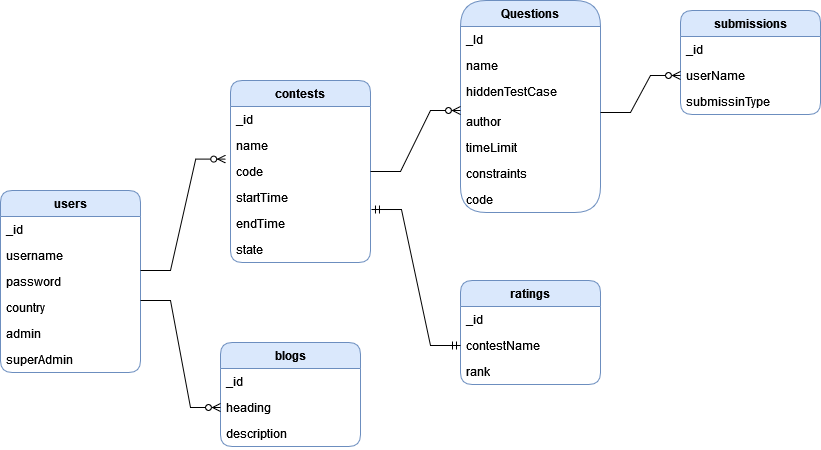

The diagram above was exported from draw.io. Its source (the exported page's mxGraphModel, read from the mxfile embedded in the PNG):
<mxGraphModel dx="868" dy="468" grid="1" gridSize="10" guides="1" tooltips="1" connect="1" arrows="1" fold="1" page="1" pageScale="1" pageWidth="1100" pageHeight="850" math="0" shadow="0">
  <root>
    <mxCell id="0" />
    <mxCell id="1" parent="0" />
    <mxCell id="UQU91rGaOplaDnYREBlH-10" value="users" style="swimlane;fontStyle=1;childLayout=stackLayout;horizontal=1;startSize=26;horizontalStack=0;resizeParent=1;resizeParentMax=0;resizeLast=0;collapsible=1;marginBottom=0;fillColor=#dae8fc;strokeColor=#6c8ebf;rounded=1;" parent="1" vertex="1">
      <mxGeometry x="140" y="200" width="140" height="182" as="geometry" />
    </mxCell>
    <mxCell id="UQU91rGaOplaDnYREBlH-11" value="_id" style="text;strokeColor=none;fillColor=none;align=left;verticalAlign=top;spacingLeft=4;spacingRight=4;overflow=hidden;rotatable=0;points=[[0,0.5],[1,0.5]];portConstraint=eastwest;" parent="UQU91rGaOplaDnYREBlH-10" vertex="1">
      <mxGeometry y="26" width="140" height="26" as="geometry" />
    </mxCell>
    <mxCell id="UQU91rGaOplaDnYREBlH-12" value="username" style="text;strokeColor=none;fillColor=none;align=left;verticalAlign=top;spacingLeft=4;spacingRight=4;overflow=hidden;rotatable=0;points=[[0,0.5],[1,0.5]];portConstraint=eastwest;" parent="UQU91rGaOplaDnYREBlH-10" vertex="1">
      <mxGeometry y="52" width="140" height="26" as="geometry" />
    </mxCell>
    <mxCell id="UQU91rGaOplaDnYREBlH-13" value="password&#10;&#10;" style="text;strokeColor=none;fillColor=none;align=left;verticalAlign=top;spacingLeft=4;spacingRight=4;overflow=hidden;rotatable=0;points=[[0,0.5],[1,0.5]];portConstraint=eastwest;" parent="UQU91rGaOplaDnYREBlH-10" vertex="1">
      <mxGeometry y="78" width="140" height="26" as="geometry" />
    </mxCell>
    <mxCell id="UQU91rGaOplaDnYREBlH-14" value="country" style="text;strokeColor=none;fillColor=none;align=left;verticalAlign=top;spacingLeft=4;spacingRight=4;overflow=hidden;rotatable=0;points=[[0,0.5],[1,0.5]];portConstraint=eastwest;" parent="UQU91rGaOplaDnYREBlH-10" vertex="1">
      <mxGeometry y="104" width="140" height="26" as="geometry" />
    </mxCell>
    <mxCell id="UQU91rGaOplaDnYREBlH-16" value="admin" style="text;strokeColor=none;fillColor=none;align=left;verticalAlign=top;spacingLeft=4;spacingRight=4;overflow=hidden;rotatable=0;points=[[0,0.5],[1,0.5]];portConstraint=eastwest;" parent="UQU91rGaOplaDnYREBlH-10" vertex="1">
      <mxGeometry y="130" width="140" height="26" as="geometry" />
    </mxCell>
    <mxCell id="E8VvOuo9CerZVdCnU4SK-17" value="superAdmin" style="text;strokeColor=none;fillColor=none;align=left;verticalAlign=top;spacingLeft=4;spacingRight=4;overflow=hidden;rotatable=0;points=[[0,0.5],[1,0.5]];portConstraint=eastwest;" parent="UQU91rGaOplaDnYREBlH-10" vertex="1">
      <mxGeometry y="156" width="140" height="26" as="geometry" />
    </mxCell>
    <mxCell id="UQU91rGaOplaDnYREBlH-17" value="ratings" style="swimlane;fontStyle=1;childLayout=stackLayout;horizontal=1;startSize=26;horizontalStack=0;resizeParent=1;resizeParentMax=0;resizeLast=0;collapsible=1;marginBottom=0;fillColor=#dae8fc;strokeColor=#6c8ebf;rounded=1;" parent="1" vertex="1">
      <mxGeometry x="600" y="290" width="140" height="104" as="geometry" />
    </mxCell>
    <mxCell id="UQU91rGaOplaDnYREBlH-18" value="_id" style="text;strokeColor=none;fillColor=none;align=left;verticalAlign=top;spacingLeft=4;spacingRight=4;overflow=hidden;rotatable=0;points=[[0,0.5],[1,0.5]];portConstraint=eastwest;" parent="UQU91rGaOplaDnYREBlH-17" vertex="1">
      <mxGeometry y="26" width="140" height="26" as="geometry" />
    </mxCell>
    <mxCell id="UQU91rGaOplaDnYREBlH-19" value="contestName" style="text;strokeColor=none;fillColor=none;align=left;verticalAlign=top;spacingLeft=4;spacingRight=4;overflow=hidden;rotatable=0;points=[[0,0.5],[1,0.5]];portConstraint=eastwest;" parent="UQU91rGaOplaDnYREBlH-17" vertex="1">
      <mxGeometry y="52" width="140" height="26" as="geometry" />
    </mxCell>
    <mxCell id="UQU91rGaOplaDnYREBlH-20" value="rank" style="text;strokeColor=none;fillColor=none;align=left;verticalAlign=top;spacingLeft=4;spacingRight=4;overflow=hidden;rotatable=0;points=[[0,0.5],[1,0.5]];portConstraint=eastwest;" parent="UQU91rGaOplaDnYREBlH-17" vertex="1">
      <mxGeometry y="78" width="140" height="26" as="geometry" />
    </mxCell>
    <mxCell id="UQU91rGaOplaDnYREBlH-25" value="blogs" style="swimlane;fontStyle=1;childLayout=stackLayout;horizontal=1;startSize=26;horizontalStack=0;resizeParent=1;resizeParentMax=0;resizeLast=0;collapsible=1;marginBottom=0;fillColor=#dae8fc;strokeColor=#6c8ebf;rounded=1;" parent="1" vertex="1">
      <mxGeometry x="360" y="352" width="140" height="104" as="geometry" />
    </mxCell>
    <mxCell id="UQU91rGaOplaDnYREBlH-26" value="_id" style="text;strokeColor=none;fillColor=none;align=left;verticalAlign=top;spacingLeft=4;spacingRight=4;overflow=hidden;rotatable=0;points=[[0,0.5],[1,0.5]];portConstraint=eastwest;" parent="UQU91rGaOplaDnYREBlH-25" vertex="1">
      <mxGeometry y="26" width="140" height="26" as="geometry" />
    </mxCell>
    <mxCell id="UQU91rGaOplaDnYREBlH-27" value="heading" style="text;strokeColor=none;fillColor=none;align=left;verticalAlign=top;spacingLeft=4;spacingRight=4;overflow=hidden;rotatable=0;points=[[0,0.5],[1,0.5]];portConstraint=eastwest;" parent="UQU91rGaOplaDnYREBlH-25" vertex="1">
      <mxGeometry y="52" width="140" height="26" as="geometry" />
    </mxCell>
    <mxCell id="UQU91rGaOplaDnYREBlH-28" value="description" style="text;strokeColor=none;fillColor=none;align=left;verticalAlign=top;spacingLeft=4;spacingRight=4;overflow=hidden;rotatable=0;points=[[0,0.5],[1,0.5]];portConstraint=eastwest;" parent="UQU91rGaOplaDnYREBlH-25" vertex="1">
      <mxGeometry y="78" width="140" height="26" as="geometry" />
    </mxCell>
    <mxCell id="UQU91rGaOplaDnYREBlH-32" value="contests" style="swimlane;fontStyle=1;childLayout=stackLayout;horizontal=1;startSize=26;horizontalStack=0;resizeParent=1;resizeParentMax=0;resizeLast=0;collapsible=1;marginBottom=0;fillColor=#dae8fc;strokeColor=#6c8ebf;rounded=1;" parent="1" vertex="1">
      <mxGeometry x="370" y="90" width="140" height="182" as="geometry" />
    </mxCell>
    <mxCell id="UQU91rGaOplaDnYREBlH-33" value="_id" style="text;strokeColor=none;fillColor=none;align=left;verticalAlign=top;spacingLeft=4;spacingRight=4;overflow=hidden;rotatable=0;points=[[0,0.5],[1,0.5]];portConstraint=eastwest;" parent="UQU91rGaOplaDnYREBlH-32" vertex="1">
      <mxGeometry y="26" width="140" height="26" as="geometry" />
    </mxCell>
    <mxCell id="UQU91rGaOplaDnYREBlH-34" value="name" style="text;strokeColor=none;fillColor=none;align=left;verticalAlign=top;spacingLeft=4;spacingRight=4;overflow=hidden;rotatable=0;points=[[0,0.5],[1,0.5]];portConstraint=eastwest;" parent="UQU91rGaOplaDnYREBlH-32" vertex="1">
      <mxGeometry y="52" width="140" height="26" as="geometry" />
    </mxCell>
    <mxCell id="UQU91rGaOplaDnYREBlH-35" value="code" style="text;strokeColor=none;fillColor=none;align=left;verticalAlign=top;spacingLeft=4;spacingRight=4;overflow=hidden;rotatable=0;points=[[0,0.5],[1,0.5]];portConstraint=eastwest;" parent="UQU91rGaOplaDnYREBlH-32" vertex="1">
      <mxGeometry y="78" width="140" height="26" as="geometry" />
    </mxCell>
    <mxCell id="E8VvOuo9CerZVdCnU4SK-6" value="startTime" style="text;strokeColor=none;fillColor=none;align=left;verticalAlign=top;spacingLeft=4;spacingRight=4;overflow=hidden;rotatable=0;points=[[0,0.5],[1,0.5]];portConstraint=eastwest;" parent="UQU91rGaOplaDnYREBlH-32" vertex="1">
      <mxGeometry y="104" width="140" height="26" as="geometry" />
    </mxCell>
    <mxCell id="E8VvOuo9CerZVdCnU4SK-7" value="endTime" style="text;strokeColor=none;fillColor=none;align=left;verticalAlign=top;spacingLeft=4;spacingRight=4;overflow=hidden;rotatable=0;points=[[0,0.5],[1,0.5]];portConstraint=eastwest;" parent="UQU91rGaOplaDnYREBlH-32" vertex="1">
      <mxGeometry y="130" width="140" height="26" as="geometry" />
    </mxCell>
    <mxCell id="E8VvOuo9CerZVdCnU4SK-8" value="state" style="text;strokeColor=none;fillColor=none;align=left;verticalAlign=top;spacingLeft=4;spacingRight=4;overflow=hidden;rotatable=0;points=[[0,0.5],[1,0.5]];portConstraint=eastwest;" parent="UQU91rGaOplaDnYREBlH-32" vertex="1">
      <mxGeometry y="156" width="140" height="26" as="geometry" />
    </mxCell>
    <mxCell id="UQU91rGaOplaDnYREBlH-36" value="Questions" style="swimlane;fontStyle=1;childLayout=stackLayout;horizontal=1;startSize=26;horizontalStack=0;resizeParent=1;resizeParentMax=0;resizeLast=0;collapsible=1;marginBottom=0;fillColor=#dae8fc;strokeColor=#6c8ebf;rounded=1;strokeWidth=1;arcSize=33;" parent="1" vertex="1">
      <mxGeometry x="600" y="10" width="140" height="212" as="geometry" />
    </mxCell>
    <mxCell id="UQU91rGaOplaDnYREBlH-37" value="_Id" style="text;strokeColor=none;fillColor=none;align=left;verticalAlign=top;spacingLeft=4;spacingRight=4;overflow=hidden;rotatable=0;points=[[0,0.5],[1,0.5]];portConstraint=eastwest;" parent="UQU91rGaOplaDnYREBlH-36" vertex="1">
      <mxGeometry y="26" width="140" height="26" as="geometry" />
    </mxCell>
    <mxCell id="E8VvOuo9CerZVdCnU4SK-1" value="name" style="text;strokeColor=none;fillColor=none;align=left;verticalAlign=top;spacingLeft=4;spacingRight=4;overflow=hidden;rotatable=0;points=[[0,0.5],[1,0.5]];portConstraint=eastwest;" parent="UQU91rGaOplaDnYREBlH-36" vertex="1">
      <mxGeometry y="52" width="140" height="26" as="geometry" />
    </mxCell>
    <mxCell id="UQU91rGaOplaDnYREBlH-38" value="hiddenTestCase" style="text;strokeColor=none;fillColor=none;align=left;verticalAlign=top;spacingLeft=4;spacingRight=4;overflow=hidden;rotatable=0;points=[[0,0.5],[1,0.5]];portConstraint=eastwest;" parent="UQU91rGaOplaDnYREBlH-36" vertex="1">
      <mxGeometry y="78" width="140" height="30" as="geometry" />
    </mxCell>
    <mxCell id="E8VvOuo9CerZVdCnU4SK-2" value="author" style="text;strokeColor=none;fillColor=none;align=left;verticalAlign=top;spacingLeft=4;spacingRight=4;overflow=hidden;rotatable=0;points=[[0,0.5],[1,0.5]];portConstraint=eastwest;" parent="UQU91rGaOplaDnYREBlH-36" vertex="1">
      <mxGeometry y="108" width="140" height="26" as="geometry" />
    </mxCell>
    <mxCell id="E8VvOuo9CerZVdCnU4SK-3" value="timeLimit" style="text;strokeColor=none;fillColor=none;align=left;verticalAlign=top;spacingLeft=4;spacingRight=4;overflow=hidden;rotatable=0;points=[[0,0.5],[1,0.5]];portConstraint=eastwest;" parent="UQU91rGaOplaDnYREBlH-36" vertex="1">
      <mxGeometry y="134" width="140" height="26" as="geometry" />
    </mxCell>
    <mxCell id="E8VvOuo9CerZVdCnU4SK-4" value="constraints" style="text;strokeColor=none;fillColor=none;align=left;verticalAlign=top;spacingLeft=4;spacingRight=4;overflow=hidden;rotatable=0;points=[[0,0.5],[1,0.5]];portConstraint=eastwest;" parent="UQU91rGaOplaDnYREBlH-36" vertex="1">
      <mxGeometry y="160" width="140" height="26" as="geometry" />
    </mxCell>
    <mxCell id="E8VvOuo9CerZVdCnU4SK-9" value="code" style="text;strokeColor=none;fillColor=none;align=left;verticalAlign=top;spacingLeft=4;spacingRight=4;overflow=hidden;rotatable=0;points=[[0,0.5],[1,0.5]];portConstraint=eastwest;" parent="UQU91rGaOplaDnYREBlH-36" vertex="1">
      <mxGeometry y="186" width="140" height="26" as="geometry" />
    </mxCell>
    <mxCell id="E8VvOuo9CerZVdCnU4SK-10" value="" style="edgeStyle=entityRelationEdgeStyle;fontSize=12;html=1;endArrow=ERzeroToMany;endFill=1;rounded=0;entryX=-0.034;entryY=0.023;entryDx=0;entryDy=0;entryPerimeter=0;" parent="1" target="UQU91rGaOplaDnYREBlH-35" edge="1">
      <mxGeometry width="100" height="100" relative="1" as="geometry">
        <mxPoint x="280" y="280" as="sourcePoint" />
        <mxPoint x="380" y="180" as="targetPoint" />
      </mxGeometry>
    </mxCell>
    <mxCell id="E8VvOuo9CerZVdCnU4SK-18" value="" style="edgeStyle=entityRelationEdgeStyle;fontSize=12;html=1;endArrow=ERzeroToMany;endFill=1;rounded=0;entryX=0;entryY=0.5;entryDx=0;entryDy=0;" parent="1" target="UQU91rGaOplaDnYREBlH-27" edge="1">
      <mxGeometry width="100" height="100" relative="1" as="geometry">
        <mxPoint x="280" y="310" as="sourcePoint" />
        <mxPoint x="570" y="240" as="targetPoint" />
      </mxGeometry>
    </mxCell>
    <mxCell id="E8VvOuo9CerZVdCnU4SK-19" value="" style="edgeStyle=entityRelationEdgeStyle;fontSize=12;html=1;endArrow=ERzeroToMany;endFill=1;rounded=0;exitX=1;exitY=0.5;exitDx=0;exitDy=0;entryX=0;entryY=0.077;entryDx=0;entryDy=0;entryPerimeter=0;" parent="1" source="UQU91rGaOplaDnYREBlH-35" target="E8VvOuo9CerZVdCnU4SK-2" edge="1">
      <mxGeometry width="100" height="100" relative="1" as="geometry">
        <mxPoint x="480" y="340" as="sourcePoint" />
        <mxPoint x="580" y="240" as="targetPoint" />
      </mxGeometry>
    </mxCell>
    <mxCell id="E8VvOuo9CerZVdCnU4SK-22" value="submissions" style="swimlane;fontStyle=1;childLayout=stackLayout;horizontal=1;startSize=26;horizontalStack=0;resizeParent=1;resizeParentMax=0;resizeLast=0;collapsible=1;marginBottom=0;fillColor=#dae8fc;strokeColor=#6c8ebf;rounded=1;" parent="1" vertex="1">
      <mxGeometry x="820" y="20" width="140" height="104" as="geometry" />
    </mxCell>
    <mxCell id="E8VvOuo9CerZVdCnU4SK-23" value="_id" style="text;strokeColor=none;fillColor=none;align=left;verticalAlign=top;spacingLeft=4;spacingRight=4;overflow=hidden;rotatable=0;points=[[0,0.5],[1,0.5]];portConstraint=eastwest;" parent="E8VvOuo9CerZVdCnU4SK-22" vertex="1">
      <mxGeometry y="26" width="140" height="26" as="geometry" />
    </mxCell>
    <mxCell id="E8VvOuo9CerZVdCnU4SK-24" value="userName" style="text;strokeColor=none;fillColor=none;align=left;verticalAlign=top;spacingLeft=4;spacingRight=4;overflow=hidden;rotatable=0;points=[[0,0.5],[1,0.5]];portConstraint=eastwest;" parent="E8VvOuo9CerZVdCnU4SK-22" vertex="1">
      <mxGeometry y="52" width="140" height="26" as="geometry" />
    </mxCell>
    <mxCell id="E8VvOuo9CerZVdCnU4SK-25" value="submissinType" style="text;strokeColor=none;fillColor=none;align=left;verticalAlign=top;spacingLeft=4;spacingRight=4;overflow=hidden;rotatable=0;points=[[0,0.5],[1,0.5]];portConstraint=eastwest;" parent="E8VvOuo9CerZVdCnU4SK-22" vertex="1">
      <mxGeometry y="78" width="140" height="26" as="geometry" />
    </mxCell>
    <mxCell id="E8VvOuo9CerZVdCnU4SK-26" value="" style="edgeStyle=entityRelationEdgeStyle;fontSize=12;html=1;endArrow=ERzeroToMany;endFill=1;rounded=0;entryX=0;entryY=0.5;entryDx=0;entryDy=0;" parent="1" target="E8VvOuo9CerZVdCnU4SK-24" edge="1">
      <mxGeometry width="100" height="100" relative="1" as="geometry">
        <mxPoint x="740" y="122" as="sourcePoint" />
        <mxPoint x="810" y="110" as="targetPoint" />
      </mxGeometry>
    </mxCell>
    <mxCell id="vzFw3_npJXvm9-Zd6ViS-1" value="" style="edgeStyle=entityRelationEdgeStyle;fontSize=12;html=1;endArrow=ERmandOne;startArrow=ERmandOne;rounded=0;entryX=0;entryY=0.5;entryDx=0;entryDy=0;exitX=1.007;exitY=-0.038;exitDx=0;exitDy=0;exitPerimeter=0;" parent="1" source="E8VvOuo9CerZVdCnU4SK-7" target="UQU91rGaOplaDnYREBlH-19" edge="1">
      <mxGeometry width="100" height="100" relative="1" as="geometry">
        <mxPoint x="420" y="300" as="sourcePoint" />
        <mxPoint x="520" y="200" as="targetPoint" />
      </mxGeometry>
    </mxCell>
  </root>
</mxGraphModel>